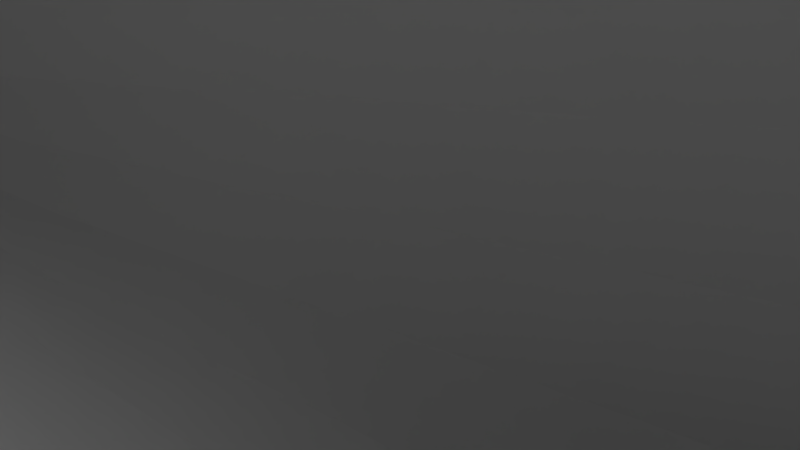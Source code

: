 # Source: A350xwb.3-4.blend  (saved by Blender 2.62.2; exported with 4.5.12 LTS)
import bpy
from mathutils import Matrix  # noqa: F401  (used for matrix-valued properties, if any)

bpy.ops.wm.read_factory_settings(use_empty=True)
scene = bpy.context.scene
scene.name = 'Scene'

# ---- collections
col_collection_1 = bpy.data.collections.new('Collection 1'); scene.collection.children.link(col_collection_1)

# ---- world
world_world = bpy.data.worlds.new('World'); scene.world = world_world
world_world.color = (0.05088, 0.05088, 0.05088)
world_world.use_sun_shadow = False
world_world.sun_shadow_jitter_overblur = 0.0
world_world.cycles.sampling_method = 'MANUAL'
world_world.cycles.sample_map_resolution = 256

# ---- cameras
cam_camera = bpy.data.cameras.new('Camera')
cam_camera.clip_end = 100.0
cam_camera.lens = 35.0
cam_camera.sensor_width = 32.0
cam_camera.sensor_height = 18.0
cam_camera.ortho_scale = 7.314
cam_camera.dof.focus_distance = 0.0
cam_camera.dof.aperture_fstop = 128.0

# ---- lights
light_sun = bpy.data.lights.new('Sun', 'SUN')
light_sun.transmission_factor = 0.0
light_sun.angle = 1.571
light_sun.energy = 1.0
light_sun.shadow_buffer_clip_start = 0.5
light_sun.shadow_soft_size = 1.0
light_sun.shadow_cascade_max_distance = 1000.0
light_sun.cycles.use_multiple_importance_sampling = False

# ---- meshes
me_cube_002 = bpy.data.meshes.new('Cube.002')
me_cube_002.from_pydata([(-4.206, -1.185, -1.277), (-4.206, 1.185, -1.277), (-1.147, -1.154, -0.8881), (-1.147, 1.154, -0.8881), (-2.945, -1.171, -1.019), (-2.945, 1.171, -1.019), (1.707, 0.0, -1.524), (-2.568, -1.14, -0.7559), (-2.568, 1.14, -0.7559), (1.862, 0.0, -1.168), (0.05893, -0.7143, 1.948), (0.05893, 0.7143, 1.948), (3.131, 0.0, 1.536), (2.497, -0.04858, 4.531), (2.416, -0.3669, 4.401), (2.416, 0.3669, 4.401), (4.458, -1.192e-07, 4.39), (-0.08252, -3.576e-07, 1.948), (-4.206, -1.185, -1.277), (-4.206, 1.185, -1.277), (-1.453, -1.175, -1.181), (-1.453, 1.175, -1.181), (-2.945, -1.171, -1.019), (-2.945, 1.171, -1.019), (1.707, 0.0, -1.524), (-2.568, -1.14, -0.7559), (-2.568, 1.14, -0.7559), (1.862, 0.0, -1.168), (3.095, -0.04858, 4.528), (0.05893, -0.7143, 1.948), (0.05893, 0.7143, 1.948), (3.131, 0.0, 1.536), (2.274, -2.086e-07, 4.401), (2.416, -0.3669, 4.401), (2.416, 0.3669, 4.401), (4.458, -1.192e-07, 4.39), (-2.71, -3.576e-07, -0.7559), (2.638, -0.3754, 4.531), (2.638, 0.2782, 4.531), (4.505, -0.04858, 4.521), (-4.347, 0.0, -1.277), (2.638, -0.3754, 4.531), (2.638, 0.2782, 4.531), (4.505, -0.04858, 4.521), (-3.087, 0.0, -1.019), (0.05893, -0.7143, 1.948), (0.05893, 0.7143, 1.948), (0.05893, -0.7143, 1.948), (0.05893, 0.7143, 1.948), (1.546, 0.0, -1.869), (1.546, 0.0, -1.869), (1.546, 0.0, -1.869), (1.546, 0.0, -1.869), (1.044, 0.7513, 1.816), (1.044, -0.7513, 1.816), (3.071, 0.3669, 4.397), (3.071, -0.3669, 4.397), (3.237, 0.2782, 4.528), (3.237, -0.3754, 4.528), (-2.361, -1.185, -1.467), (-2.361, 1.185, -1.467), (1.818, -0.01148, -1.164), (3.1, -0.007192, 1.54), (4.437, -0.003694, 4.39), (4.486, -0.05187, 4.521), (1.488, -0.01193, -1.863), (1.661, -0.01179, -1.519), (-3.645, 1.185, -1.335), (-3.645, -1.185, -1.335), (2.82, -0.3754, 4.53), (2.679, -0.04858, 4.53), (-2.491, 1.172, -1.068), (-2.136, -1.145, -0.7961), (-2.491, -1.172, -1.068), (2.615, 0.3669, 4.4), (2.82, 0.2782, 4.53), (-2.136, 1.145, -0.7961), (0.3588, 0.7256, 1.908), (2.615, -0.3669, 4.4), (0.3588, -0.7256, 1.908)], [(45, 46), (47, 48)], [(23, 24, 50, 19), (20, 2, 9, 6), (18, 19, 49), (0, 51, 1, 40), (67, 71, 5, 1), (71, 76, 8, 5), (76, 77, 11, 8), (77, 74, 15, 11), (40, 44, 4, 0), (74, 75, 38, 15), (57, 55, 16, 39), (41, 42, 34, 33), (69, 78, 14, 37), (42, 43, 35, 34), (44, 36, 7, 4), (69, 70, 28, 58), (34, 35, 31, 30), (33, 34, 30, 29), (54, 56, 16, 12), (2, 54, 12, 9), (30, 31, 27, 26), (29, 30, 26, 25), (62, 63, 33, 29), (66, 61, 25, 22), (26, 27, 24, 23), (25, 26, 23, 22), (56, 58, 39, 16), (36, 17, 10, 7), (65, 66, 22, 18), (32, 13, 37, 14), (61, 62, 29, 25), (63, 64, 41, 33), (22, 23, 19, 18), (55, 53, 12, 16), (32, 17, 11, 15), (78, 79, 10, 14), (13, 32, 15, 38), (43, 42, 41, 64), (53, 3, 9, 12), (17, 36, 8, 11), (17, 32, 14, 10), (72, 73, 4, 7), (3, 21, 6, 9), (36, 44, 5, 8), (79, 72, 7, 10), (75, 70, 13, 38), (58, 28, 57, 39), (73, 68, 0, 4), (59, 20, 6, 52), (21, 60, 52, 6), (44, 40, 1, 5), (63, 62, 31, 35), (61, 66, 24, 27), (66, 65, 50, 24), (62, 61, 27, 31), (64, 63, 35, 43), (70, 69, 37, 13), (74, 77, 53, 55), (73, 72, 2, 20), (70, 75, 57, 28), (79, 78, 56, 54), (72, 79, 54, 2), (77, 76, 3, 53), (78, 69, 58, 56), (71, 67, 60, 21), (75, 74, 55, 57), (76, 71, 21, 3), (68, 73, 20, 59)])
me_cube_002.use_remesh_preserve_volume = False
me_cube_002.use_remesh_preserve_attributes = False
me_cube_002.use_mirror_vertex_groups = False
me_cube_002.update()
me_cube_001 = bpy.data.meshes.new('Cube.001')
me_cube_001.from_pydata([(-0.2789, -2.148, -0.2977), (-1.78, -0.1479, -0.5319), (1.832, -0.171, -0.3887), (2.561, -2.158, -0.1608), (-0.2789, -2.148, -0.01096), (-1.78, -0.1479, -0.2132), (1.832, -0.1709, -0.3879), (2.561, -2.158, -0.16), (0.8708, -3.638, -0.09608), (3.093, -3.639, 0.00918), (0.8708, -3.638, 0.1168), (3.093, -3.639, 0.009714), (2.031, -5.15, 0.1041), (3.647, -5.14, 0.1815), (2.031, -5.15, 0.2741), (3.647, -5.14, 0.182), (2.442, -5.398, 0.1265), (3.734, -5.387, 0.2098), (2.442, -5.398, 0.2741), (3.734, -5.387, 0.2102), (3.232, -5.633, 0.1729), (3.826, -5.621, 0.2367), (3.232, -5.633, 0.2599), (3.826, -5.621, 0.2369), (3.746, -5.731, 0.1978), (3.872, -5.731, 0.1978), (3.746, -5.731, 0.2349), (3.872, -5.731, 0.2349), (-1.92, -0.1479, -0.3725), (-0.4192, -2.148, -0.1543), (0.7304, -3.638, 0.01035), (1.891, -5.15, 0.1891), (2.301, -5.398, 0.2003), (3.092, -5.633, 0.2164), (3.605, -5.731, 0.2164), (3.872, -5.731, 0.2164), (0.02582, -0.1479, -0.2132), (0.02582, -0.1479, -0.5319), (1.141, -2.148, -0.01096), (1.141, -2.148, -0.2977), (1.982, -3.638, 0.1168), (1.982, -3.638, -0.09608), (2.839, -5.15, 0.2741), (2.839, -5.15, 0.1041), (3.088, -5.398, 0.2741), (3.088, -5.398, 0.1265), (3.529, -5.633, 0.2599), (3.529, -5.633, 0.1729), (3.809, -5.731, 0.2349), (3.809, -5.731, 0.1978), (3.809, -5.731, 0.2164), (-1.479, -0.1479, -0.5319), (-0.04223, -2.148, -0.01096), (1.056, -3.638, 0.1168), (2.166, -5.15, 0.2741), (2.549, -5.398, 0.2741), (3.282, -5.633, 0.2599), (3.756, -5.731, 0.2349), (-1.479, -0.1479, -0.2132), (-0.04223, -2.148, -0.2977), (1.056, -3.638, -0.09608), (2.166, -5.15, 0.1041), (2.549, -5.398, 0.1265), (3.282, -5.633, 0.1729), (3.756, -5.731, 0.1978), (3.639, -5.731, 0.2164), (-1.779, 0.1287, -0.5319), (1.833, 0.1056, -0.3888), (-1.779, 0.1287, -0.2132), (1.833, 0.1057, -0.388), (-1.919, 0.1287, -0.3726), (0.02698, 0.1287, -0.2132), (0.02698, 0.1287, -0.5319), (-1.478, 0.1287, -0.5319), (-1.478, 0.1287, -0.2132)], [], [(29, 28, 1, 0), (2, 6, 7, 3), (3, 7, 11, 9), (41, 39, 3, 9), (39, 37, 2, 3), (52, 58, 5, 4), (43, 41, 9, 13), (9, 11, 15, 13), (53, 52, 4, 10), (29, 30, 10, 4), (55, 54, 14, 18), (30, 31, 14, 10), (13, 15, 19, 17), (54, 53, 10, 14), (56, 55, 18, 22), (45, 43, 13, 17), (31, 32, 18, 14), (21, 23, 27, 35, 25), (17, 19, 23, 21), (47, 45, 17, 21), (32, 33, 22, 18), (64, 65, 34, 24), (57, 56, 22, 26), (49, 47, 21, 25), (33, 34, 26, 22), (28, 29, 4, 5), (30, 29, 0, 8), (31, 30, 8, 12), (32, 31, 12, 16), (33, 32, 16, 20), (48, 50, 35, 27), (34, 33, 20, 24), (67, 69, 6, 2), (59, 60, 8, 0), (51, 59, 0, 1), (36, 38, 7, 6), (60, 61, 12, 8), (38, 40, 11, 7), (42, 44, 19, 15), (40, 42, 15, 11), (44, 46, 23, 19), (61, 62, 16, 12), (62, 63, 20, 16), (50, 49, 25, 35), (46, 48, 27, 23), (63, 64, 24, 20), (65, 57, 26, 34), (73, 72, 37, 51), (58, 52, 38, 36), (52, 53, 40, 38), (54, 55, 44, 42), (53, 54, 42, 40), (55, 56, 46, 44), (65, 64, 49, 50), (56, 57, 48, 46), (60, 59, 39, 41), (59, 51, 37, 39), (61, 60, 41, 43), (62, 61, 43, 45), (63, 62, 45, 47), (64, 63, 47, 49), (57, 65, 50, 48), (36, 6, 69, 71), (72, 71, 69, 67), (74, 73, 66, 70, 68), (73, 74, 71, 72), (51, 1, 66, 73), (58, 36, 71, 74), (74, 68, 5, 58), (72, 67, 2, 37), (70, 66, 1, 28), (28, 5, 68, 70)])
me_cube_001.use_remesh_preserve_volume = False
me_cube_001.use_remesh_preserve_attributes = False
me_cube_001.use_mirror_vertex_groups = False
me_cube_001.update()
me_cube = bpy.data.meshes.new('Cube')
me_cube.from_pydata([(-1.971, -0.5096, 6.479), (1.721, -26.3, 19.42), (1.781, -26.33, 20.33), (-1.042, -7.15, 9.458), (0.3233, -0.6277, 8.485), (-1.945, -0.5943, 7.532), (0.3233, -0.6663, 7.481), (-1.734, -0.4114, 6.451), (-0.914, -7.07, 9.463), (0.3184, -7.193, 10.21), (-1.019, -7.226, 10.4), (0.3184, -7.202, 10.49), (-0.7265, -8.553, 10.13), (0.3722, -8.654, 10.67), (-0.8233, -8.686, 10.99), (0.3722, -8.652, 10.93), (-0.5466, -10.1, 10.78), (0.4287, -10.17, 11.17), (-0.6328, -10.21, 11.5), (0.4287, -10.17, 11.4), (-0.2589, -12.57, 11.74), (0.6281, -12.6, 11.96), (-0.3322, -12.66, 12.31), (0.6281, -12.6, 12.14), (0.07343, -15.36, 12.72), (0.8075, -15.37, 12.84), (0.01299, -15.43, 13.18), (0.8075, -15.37, 12.98), (0.3751, -17.85, 13.55), (0.9877, -17.84, 13.61), (0.3246, -17.92, 13.96), (0.9877, -17.85, 13.73), (0.5198, -19.01, 13.97), (1.074, -19.0, 13.97), (0.4728, -19.07, 14.34), (1.074, -19.0, 14.08), (0.775, -21.13, 14.59), (1.231, -21.1, 14.62), (0.7355, -21.18, 14.93), (1.231, -21.1, 14.71), (1.068, -23.53, 15.22), (1.401, -23.5, 15.26), (1.037, -23.58, 15.54), (1.401, -23.5, 15.33), (1.167, -24.22, 15.36), (1.149, -24.22, 15.82), (1.219, -24.54, 15.48), (1.202, -24.54, 15.92), (1.272, -24.87, 15.68), (1.256, -24.87, 16.1), (1.32, -25.16, 15.91), (1.305, -25.16, 16.32), (1.361, -25.4, 16.18), (1.346, -25.4, 16.59), (1.396, -25.59, 16.49), (1.382, -25.59, 16.9), (1.427, -25.74, 16.81), (1.414, -25.74, 17.26), (1.465, -25.88, 17.16), (1.452, -25.88, 17.66), (1.501, -25.98, 17.5), (1.488, -25.98, 18.1), (1.536, -26.1, 18.02), (1.548, -26.1, 18.72), (1.585, -26.19, 18.57), (1.611, -26.19, 19.47), (1.623, -26.26, 18.97), (1.652, -26.26, 19.97), (1.66, -26.3, 19.35), (1.712, -26.32, 20.31), (1.765, -26.36, 20.1), (-1.728, -1.515, 6.246), (0.3237, -1.747, 8.13), (-1.898, -1.699, 7.419), (0.3237, -1.725, 8.806), (0.3228, -3.524, 9.349), (-1.525, -3.516, 8.764), (0.3228, -3.539, 8.773), (-1.379, -3.342, 7.629), (-0.8467, -8.616, 10.11), (1.681, -26.25, 19.0), (-0.658, -10.15, 10.72), (1.716, -26.26, 19.97), (-0.3593, -12.61, 11.63), (1.654, -26.19, 19.47), (-0.01531, -15.39, 12.58), (1.617, -26.1, 18.72), (0.296, -17.88, 13.41), (1.584, -25.98, 18.1), (0.4438, -19.04, 13.81), (1.557, -25.88, 17.66), (0.7063, -21.15, 14.44), (1.524, -25.74, 17.26), (1.008, -23.55, 15.09), (1.498, -25.59, 16.9), (1.11, -24.22, 15.59), (1.469, -25.4, 16.59), (1.163, -24.54, 15.7), (1.409, -25.16, 16.32), (1.217, -24.87, 15.89), (1.375, -24.87, 16.1), (1.266, -25.16, 16.12), (1.339, -24.54, 15.92), (1.308, -25.4, 16.39), (1.307, -24.22, 15.81), (1.344, -25.59, 16.69), (1.241, -23.56, 15.61), (1.376, -25.74, 17.04), (1.0, -21.15, 15.2), (1.414, -25.88, 17.41), (0.7907, -19.04, 14.76), (1.45, -25.98, 17.8), (0.6723, -17.88, 14.5), (1.503, -26.1, 18.37), (0.4257, -15.39, 13.93), (1.557, -26.19, 19.02), (0.1561, -12.61, 13.3), (1.6, -26.25, 19.48), (-0.07776, -10.16, 12.68), (1.649, -26.3, 19.87), (-0.2141, -8.635, 12.31), (1.713, -26.36, 20.27), (1.792, -26.3, 19.8), (-1.924, -1.61, 6.323), (-0.7896, -0.5729, 10.15), (-0.33, -7.177, 11.95), (-1.549, -3.432, 7.726), (1.798, -26.37, 20.24), (1.792, -26.36, 20.11), (-0.7723, -1.671, 10.52), (-0.5966, -3.481, 10.95), (1.788, -26.37, 20.33), (-0.3401, -7.145, 9.797), (-0.813, -0.6918, 5.904), (-0.2233, -8.627, 10.57), (-0.08616, -10.16, 11.17), (0.1488, -12.6, 12.05), (0.4196, -15.38, 12.94), (0.6673, -17.87, 13.67), (0.786, -19.03, 14.01), (0.9966, -21.13, 14.37), (1.239, -23.55, 15.1), (1.304, -24.22, 15.36), (1.336, -24.54, 15.48), (1.373, -24.87, 15.68), (1.407, -25.16, 15.91), (1.467, -25.4, 16.18), (1.496, -25.59, 16.49), (1.522, -25.74, 16.81), (1.555, -25.88, 17.16), (1.582, -25.98, 17.5), (1.616, -26.1, 18.02), (1.652, -26.19, 18.57), (-0.7898, -1.776, 6.23), (-0.6113, -3.532, 7.461), (-0.8928, -7.248, 11.36), (-1.706, -0.6312, 9.307), (-0.7097, -8.705, 11.86), (-0.529, -10.23, 12.29), (-0.2408, -12.67, 13.0), (0.09055, -15.45, 13.75), (0.3898, -17.93, 14.45), (0.5333, -19.08, 14.79), (0.7865, -21.19, 15.31), (1.076, -23.58, 15.84), (1.19, -24.22, 15.85), (1.241, -24.54, 15.96), (1.293, -24.87, 16.13), (1.34, -25.16, 16.35), (1.38, -25.4, 16.62), (1.415, -25.59, 16.93), (1.446, -25.74, 17.29), (1.483, -25.88, 17.69), (1.519, -25.98, 18.14), (1.573, -26.1, 18.77), (1.637, -26.19, 19.54), (1.703, -26.26, 20.04), (1.746, -26.33, 20.38), (-1.689, -1.729, 8.947), (-1.349, -3.542, 10.06), (1.749, -26.37, 20.33), (1.779, -26.37, 20.23), (1.808, -26.33, 20.09), (1.766, -26.25, 19.48), (1.769, -26.26, 19.73), (1.728, -26.19, 19.23), (1.691, -26.1, 18.48), (1.651, -25.98, 17.86), (1.625, -25.88, 17.41), (1.604, -25.74, 17.02), (1.583, -25.59, 16.66), (1.555, -25.4, 16.35), (1.528, -25.16, 16.08), (1.497, -24.87, 15.86), (1.475, -24.54, 15.68), (1.451, -24.22, 15.57), (1.832, -26.37, 20.26), (1.828, -26.36, 20.15), (1.827, -26.37, 20.33), (1.448, -24.22, 15.47), (1.472, -24.54, 15.59), (1.495, -24.87, 15.78), (1.526, -25.16, 15.99), (1.553, -25.4, 16.26), (1.581, -25.59, 16.57), (1.602, -25.74, 16.89), (1.623, -25.88, 17.24), (1.65, -25.98, 17.69), (1.689, -26.1, 18.28), (1.727, -26.2, 18.94)], [], [(173, 172, 59, 61), (109, 111, 61, 59), (202, 203, 146, 145), (88, 86, 186, 187), (172, 171, 57, 59), (90, 88, 187, 188), (105, 107, 57, 55), (184, 182, 2, 82), (171, 170, 55, 57), (107, 109, 59, 57), (103, 105, 55, 53), (203, 204, 147, 146), (101, 103, 53, 51), (98, 96, 191, 192), (170, 169, 53, 55), (168, 167, 49, 51), (99, 101, 51, 49), (169, 168, 51, 53), (96, 94, 190, 191), (167, 166, 47, 49), (95, 97, 47, 45), (209, 183, 80, 152), (166, 165, 45, 47), (97, 99, 49, 47), (93, 95, 45, 42), (165, 164, 42, 45), (37, 39, 43, 41), (91, 93, 42, 38), (141, 140, 37, 41), (33, 35, 39, 37), (163, 162, 34, 38), (29, 31, 35, 33), (89, 91, 38, 34), (164, 163, 38, 42), (162, 161, 30, 34), (25, 27, 31, 29), (87, 89, 34, 30), (140, 139, 33, 37), (138, 137, 25, 29), (161, 160, 26, 30), (21, 23, 27, 25), (139, 138, 29, 33), (19, 23, 21, 17), (83, 85, 26, 22), (137, 136, 21, 25), (85, 87, 30, 26), (15, 19, 17, 13), (81, 83, 22, 18), (136, 135, 17, 21), (160, 159, 22, 26), (158, 157, 14, 18), (11, 15, 13, 9), (79, 81, 18, 14), (159, 158, 18, 22), (134, 132, 9, 13), (157, 155, 10, 14), (4, 74, 72, 6), (135, 134, 13, 17), (109, 107, 56, 58), (107, 105, 54, 56), (3, 79, 14, 10), (111, 109, 58, 60), (178, 156, 5, 73), (0, 123, 73, 5), (153, 133, 6, 72), (174, 173, 61, 63), (111, 113, 63, 61), (175, 174, 63, 65), (208, 209, 152, 151), (113, 115, 65, 63), (189, 188, 206, 205), (176, 175, 65, 67), (68, 70, 128, 1), (115, 117, 67, 65), (177, 176, 67, 69), (117, 119, 69, 67), (181, 180, 121, 70), (72, 74, 75, 77), (77, 75, 11, 9), (179, 178, 73, 76), (154, 153, 72, 77), (123, 126, 76, 73), (126, 3, 10, 76), (132, 154, 77, 9), (155, 179, 76, 10), (105, 103, 52, 54), (103, 101, 50, 52), (101, 99, 48, 50), (97, 95, 44, 46), (99, 97, 46, 48), (95, 93, 40, 44), (124, 129, 74, 4), (93, 91, 36, 40), (125, 120, 15, 11), (118, 116, 23, 19), (91, 89, 32, 36), (120, 118, 19, 15), (89, 87, 28, 32), (116, 114, 27, 23), (114, 112, 31, 27), (85, 83, 20, 24), (87, 85, 24, 28), (112, 110, 35, 31), (83, 81, 16, 20), (108, 106, 43, 39), (81, 79, 12, 16), (110, 108, 39, 35), (79, 3, 8, 12), (123, 0, 7, 71), (113, 111, 60, 62), (115, 113, 62, 64), (117, 115, 64, 66), (119, 117, 66, 68), (121, 119, 68, 70), (126, 123, 71, 78), (3, 126, 78, 8), (187, 186, 208, 207), (129, 130, 75, 74), (130, 125, 11, 75), (180, 177, 69, 121), (150, 151, 62, 60), (148, 149, 58, 56), (149, 150, 60, 58), (147, 148, 56, 54), (146, 147, 54, 52), (145, 146, 52, 50), (143, 144, 48, 46), (144, 145, 50, 48), (142, 143, 46, 44), (141, 142, 44, 40), (140, 141, 40, 36), (139, 140, 36, 32), (137, 138, 28, 24), (138, 139, 32, 28), (136, 137, 24, 20), (135, 136, 20, 16), (132, 134, 12, 8), (134, 135, 16, 12), (133, 153, 71, 7), (151, 152, 64, 62), (153, 154, 78, 71), (154, 132, 8, 78), (188, 187, 207, 206), (119, 121, 69), (186, 185, 209, 208), (84, 82, 184, 185), (172, 173, 88, 90), (171, 172, 90, 92), (170, 171, 92, 94), (169, 170, 94, 96), (167, 168, 98, 100), (168, 169, 96, 98), (166, 167, 100, 102), (165, 166, 102, 104), (164, 165, 104, 106), (162, 163, 108, 110), (163, 164, 106, 108), (161, 162, 110, 112), (160, 161, 112, 114), (159, 160, 114, 116), (157, 158, 118, 120), (158, 159, 116, 118), (155, 157, 120, 125), (156, 178, 129, 124), (173, 174, 86, 88), (174, 175, 84, 86), (175, 176, 82, 84), (176, 177, 2, 82), (180, 181, 127, 131), (178, 179, 130, 129), (179, 155, 125, 130), (177, 180, 131, 2), (152, 80, 66, 64), (70, 181, 127, 128), (66, 68, 1, 80), (190, 189, 205, 204), (191, 190, 204, 203), (193, 192, 202, 201), (192, 191, 203, 202), (194, 193, 201, 200), (183, 209, 185, 184), (183, 122, 182, 184), (122, 183, 80, 1), (207, 208, 151, 150), (94, 92, 189, 190), (200, 201, 144, 143), (195, 194, 102, 104), (131, 127, 196, 198), (205, 206, 149, 148), (100, 98, 192, 193), (201, 202, 145, 144), (196, 197, 128, 127), (206, 207, 150, 149), (86, 84, 185, 186), (198, 182, 2, 131), (92, 90, 188, 189), (142, 143, 200, 199), (102, 100, 193, 194), (197, 122, 1, 128), (204, 205, 148, 147), (106, 104, 195, 43), (43, 195, 199, 41), (142, 141, 41, 199), (200, 199, 195, 194), (196, 198, 182, 122, 197)])
me_cube.use_remesh_preserve_volume = False
me_cube.use_remesh_preserve_attributes = False
me_cube.use_mirror_vertex_groups = False
me_cube.update()
me_cylinder_000 = bpy.data.meshes.new('Cylinder.000')
me_cylinder_000.from_pydata([(-0.5575, -0.2899, -0.6351), (-0.1846, -0.2991, -0.635), (-0.2849, -0.1626, 0.8556), (-0.3945, -0.1626, 0.8556), (-0.4079, -0.1785, 0.8406), (-0.2715, -0.1785, 0.8406), (-0.2476, -0.2129, 0.7826), (-0.4417, -0.2129, 0.7826), (-0.1822, -0.3176, -0.1229), (-0.4616, -0.2347, 0.7179), (-0.231, -0.2347, 0.7179), (-0.2174, -0.2548, 0.5852), (-0.5018, -0.2548, 0.5852), (-0.5336, -0.2671, 0.4333), (-0.2028, -0.3095, 0.4336), (-0.192, -0.3198, 0.287), (-0.1833, -0.3069, -0.4295), (-0.5501, -0.2819, 0.2871), (-0.5616, -0.2926, 0.09797), (-0.1838, -0.3245, 0.09764), (-0.5599, -0.2925, -0.1227), (-0.5588, -0.2914, -0.4295), (-0.5525, -0.2845, -0.8597), (-0.1896, -0.2866, -0.8593), (-0.5615, -0.2835, -1.019), (-0.2005, -0.2835, -1.019), (-0.5781, -0.2898, -1.129), (-0.2168, -0.2662, -1.129), (-0.5269, -0.2836, -1.224), (-0.2276, -0.2508, -1.224), (-0.4738, -0.2437, -1.289), (-0.2442, -0.234, -1.289), (-0.4249, -0.2088, -1.369), (-0.2739, -0.2088, -1.369), (-0.4031, -0.18, -1.395), (-0.2957, -0.18, -1.395), (-0.5599, 0.006831, -0.1227), (-0.5575, 0.006832, -0.6351), (-0.1846, 0.006832, -0.6351), (-0.3945, 0.006832, 0.8556), (-0.2849, 0.006832, 0.8556), (-0.2715, 0.006832, 0.8406), (-0.4079, 0.006832, 0.8406), (-0.4417, 0.006832, 0.7826), (-0.2476, 0.006832, 0.7826), (-0.231, 0.006832, 0.7179), (-0.4616, 0.006832, 0.7179), (-0.5018, 0.006832, 0.5852), (-0.1833, 0.006831, -0.4295), (-0.2174, 0.006832, 0.5852), (-0.2028, 0.006832, 0.4333), (-0.5336, 0.006832, 0.4333), (-0.5588, 0.006831, -0.4295), (-0.5501, 0.006831, 0.2871), (-0.192, 0.006831, 0.2871), (-0.1838, 0.006832, 0.09797), (-0.5616, 0.006832, 0.09797), (-0.1822, 0.006831, -0.1227), (-0.5525, 0.006832, -0.8597), (-0.1896, 0.006832, -0.8597), (-0.5615, 0.006832, -1.019), (-0.2005, 0.006832, -1.019), (-0.5781, 0.006832, -1.129), (-0.2168, 0.006832, -1.129), (-0.5269, 0.006831, -1.224), (-0.2276, 0.006831, -1.224), (-0.4738, 0.006832, -1.289), (-0.2442, 0.006832, -1.289), (-0.4249, 0.006831, -1.369), (-0.2739, 0.006831, -1.369), (-0.4031, 0.006831, -1.395), (-0.2957, 0.006831, -1.395), (-0.323, -0.2991, -0.635), (-0.3256, -0.1626, 0.8556), (-0.3221, -0.1785, 0.8406), (-0.3197, -0.2129, 0.7826), (-0.3166, -0.2347, 0.7179), (-0.3227, -0.3069, -0.4295), (-0.3229, -0.2548, 0.5852), (-0.3256, -0.3095, 0.4336), (-0.3249, -0.3198, 0.287), (-0.324, -0.3245, 0.09764), (-0.3224, -0.3176, -0.1229), (-0.3243, -0.2934, -0.8595), (-0.3345, -0.2902, -1.019), (-0.339, -0.2725, -1.129), (-0.3305, -0.2659, -1.224), (-0.3294, -0.2583, -1.289), (-0.3299, -0.2214, -1.369), (-0.3356, -0.1909, -1.395), (-0.3356, 0.006831, -1.395), (-0.3256, 0.006832, 0.8556)], [], [(89, 88, 32, 34), (71, 69, 33, 35), (88, 87, 30, 32), (67, 65, 29, 31), (69, 67, 31, 33), (65, 63, 27, 29), (87, 86, 28, 30), (85, 84, 24, 26), (63, 61, 25, 27), (86, 85, 26, 28), (84, 83, 22, 24), (61, 59, 23, 25), (83, 72, 0, 22), (81, 82, 8, 19), (56, 36, 20, 18), (79, 80, 15, 14), (53, 56, 18, 17), (80, 81, 19, 15), (47, 51, 13, 12), (72, 77, 21, 0), (38, 48, 16, 1), (59, 38, 1, 23), (39, 42, 4, 3), (73, 91, 39, 3), (42, 43, 7, 4), (73, 74, 5, 2), (75, 76, 10, 6), (43, 46, 9, 7), (74, 75, 6, 5), (46, 47, 12, 9), (76, 78, 11, 10), (78, 79, 14, 11), (51, 53, 17, 13), (82, 77, 16, 8), (68, 70, 34, 32), (89, 90, 71, 35), (66, 68, 32, 30), (64, 66, 30, 28), (62, 64, 28, 26), (58, 60, 24, 22), (60, 62, 26, 24), (37, 58, 22, 0), (48, 57, 8, 16), (36, 52, 21, 20), (55, 54, 15, 19), (57, 55, 19, 8), (41, 40, 2, 5), (44, 41, 5, 6), (49, 45, 10, 11), (45, 44, 6, 10), (52, 37, 0, 21), (50, 49, 11, 14), (54, 50, 14, 15), (88, 89, 35, 33), (87, 88, 33, 31), (86, 87, 31, 29), (84, 85, 27, 25), (85, 86, 29, 27), (83, 84, 25, 23), (72, 83, 23, 1), (82, 81, 18, 20), (80, 79, 13, 17), (81, 80, 17, 18), (77, 72, 1, 16), (91, 73, 2, 40), (74, 73, 3, 4), (76, 75, 7, 9), (75, 74, 4, 7), (78, 76, 9, 12), (79, 78, 12, 13), (77, 82, 20, 21), (90, 89, 34, 70)])
me_cylinder_000.use_remesh_preserve_volume = False
me_cylinder_000.use_remesh_preserve_attributes = False
me_cylinder_000.use_mirror_vertex_groups = False
me_cylinder_000.update()
me_cylinder_002 = bpy.data.meshes.new('Cylinder.002')
me_cylinder_002.from_pydata([(0.293, 1.236e-07, -1.0), (0.293, 1.22e-07, -0.7354), (0.2874, -0.05522, -1.0), (0.2874, -0.05696, -0.7354), (0.2708, -0.1083, -1.0), (0.2708, -0.1117, -0.7354), (0.2438, -0.1573, -1.0), (0.2438, -0.1622, -0.7354), (0.2075, -0.2001, -1.0), (0.2075, -0.2064, -0.7354), (0.1632, -0.2354, -1.0), (0.1632, -0.2428, -0.7354), (0.1128, -0.2615, -1.0), (0.1128, -0.2697, -0.7354), (0.05798, -0.2776, -1.0), (0.05798, -0.2863, -0.7354), (0.001026, -0.2831, -1.0), (0.001027, -0.292, -0.7354), (-0.05593, -0.2776, -1.0), (-0.05593, -0.2863, -0.7354), (-0.1107, -0.2615, -1.0), (-0.1107, -0.2697, -0.7354), (-0.1612, -0.2353, -1.0), (-0.1612, -0.2428, -0.7354), (-0.2054, -0.2001, -1.0), (-0.2054, -0.2064, -0.7354), (-0.2417, -0.1573, -1.0), (-0.2417, -0.1622, -0.7354), (-0.2687, -0.1083, -1.0), (-0.2687, -0.1117, -0.7354), (-0.2853, -0.05522, -1.0), (-0.2853, -0.05696, -0.7354), (-0.2909, 3.755e-07, -1.0), (-0.2909, 3.818e-07, -0.7354), (0.293, 1.22e-07, -0.4896), (0.2874, -0.05696, -0.4896), (0.2708, -0.1117, -0.4896), (0.2438, -0.1622, -0.4896), (0.2075, -0.2064, -0.4896), (0.1632, -0.2428, -0.4896), (0.1128, -0.2697, -0.4896), (0.05798, -0.2863, -0.4896), (0.001027, -0.292, -0.4896), (-0.05593, -0.2863, -0.4896), (-0.1107, -0.2697, -0.4896), (-0.1612, -0.2428, -0.4896), (-0.2054, -0.2064, -0.4896), (-0.2417, -0.1622, -0.4896), (-0.2687, -0.1117, -0.4896), (-0.2853, -0.05696, -0.4896), (-0.2909, 3.818e-07, -0.4896), (0.293, -3.919e-06, -0.1518), (0.2874, -0.05696, -0.1518), (0.2708, -0.1117, -0.1518), (0.2438, -0.1622, -0.1518), (0.2075, -0.2064, -0.1518), (0.1632, -0.2428, -0.1518), (0.1127, -0.2697, -0.1518), (0.05798, -0.2864, -0.1518), (0.001021, -0.292, -0.1518), (-0.05594, -0.2864, -0.1518), (-0.1107, -0.2697, -0.1518), (-0.1612, -0.2428, -0.1518), (-0.2054, -0.2064, -0.1518), (-0.2417, -0.1622, -0.1518), (-0.2687, -0.1117, -0.1518), (-0.2853, -0.05696, -0.1518), (-0.2909, -3.66e-06, -0.1518), (0.293, -6.216e-06, 0.04018), (0.2874, -0.05696, 0.04018), (0.2708, -0.1117, 0.04018), (0.2438, -0.1622, 0.04018), (0.2075, -0.2065, 0.04018), (0.1632, -0.2428, 0.04018), (0.1127, -0.2697, 0.04018), (0.05798, -0.2864, 0.04018), (0.001017, -0.292, 0.04018), (-0.05594, -0.2864, 0.04018), (-0.1107, -0.2697, 0.04018), (-0.1612, -0.2428, 0.04018), (-0.2054, -0.2065, 0.04018), (-0.2417, -0.1622, 0.04018), (-0.2687, -0.1117, 0.04018), (-0.2853, -0.05696, 0.04018), (-0.2909, -5.956e-06, 0.04018), (0.293, -9.431e-06, 0.3089), (0.2874, -0.05697, 0.3089), (0.2707, -0.1117, 0.3089), (0.2438, -0.1622, 0.3089), (0.2075, -0.2065, 0.3089), (0.1632, -0.2428, 0.3089), (0.1127, -0.2697, 0.3089), (0.05797, -0.2864, 0.3089), (0.001012, -0.292, 0.3089), (-0.05595, -0.2864, 0.3089), (-0.1107, -0.2697, 0.3089), (-0.1612, -0.2428, 0.3089), (-0.2054, -0.2065, 0.3089), (-0.2417, -0.1622, 0.3089), (-0.2687, -0.1117, 0.3089), (-0.2853, -0.05697, 0.3089), (-0.2909, -9.171e-06, 0.3089), (0.293, -1.255e-05, 0.57), (0.2874, -0.05697, 0.57), (0.2707, -0.1117, 0.57), (0.2438, -0.1622, 0.57), (0.2075, -0.2065, 0.57), (0.1632, -0.2428, 0.57), (0.1127, -0.2697, 0.57), (0.05797, -0.2864, 0.57), (0.001008, -0.292, 0.57), (-0.05595, -0.2864, 0.57), (-0.1107, -0.2697, 0.57), (-0.1612, -0.2428, 0.57), (-0.2054, -0.2065, 0.57), (-0.2417, -0.1622, 0.57), (-0.2687, -0.1117, 0.57), (-0.2853, -0.05697, 0.57), (-0.2909, -1.229e-05, 0.57), (0.293, -1.558e-05, 0.8234), (0.2874, -0.05697, 0.8234), (0.2707, -0.1117, 0.8234), (0.2438, -0.1622, 0.8234), (0.2074, -0.2065, 0.8234), (0.1632, -0.2428, 0.8234), (0.1127, -0.2697, 0.8234), (0.05796, -0.2864, 0.8234), (0.001003, -0.292, 0.8234), (-0.05595, -0.2864, 0.8234), (-0.1107, -0.2697, 0.8234), (-0.1612, -0.2428, 0.8234), (-0.2054, -0.2065, 0.8234), (-0.2418, -0.1622, 0.8234), (-0.2687, -0.1117, 0.8234), (-0.2853, -0.05697, 0.8234), (-0.291, -1.532e-05, 0.8234), (0.293, -1.862e-05, 1.077), (0.2873, -0.05698, 1.077), (0.2707, -0.1117, 1.077), (0.2438, -0.1622, 1.077), (0.2074, -0.2065, 1.077), (0.1632, -0.2428, 1.077), (0.1127, -0.2698, 1.077), (0.05796, -0.2864, 1.077), (0.0009987, -0.292, 1.077), (-0.05596, -0.2864, 1.077), (-0.1107, -0.2698, 1.077), (-0.1612, -0.2428, 1.077), (-0.2054, -0.2065, 1.077), (-0.2418, -0.1622, 1.077), (-0.2687, -0.1117, 1.077), (-0.2853, -0.05698, 1.077), (-0.291, -1.836e-05, 1.077), (0.293, -2.178e-05, 1.343), (0.2873, -0.05698, 1.343), (0.2707, -0.1117, 1.343), (0.2437, -0.1622, 1.343), (0.2074, -0.2065, 1.343), (0.1632, -0.2428, 1.343), (0.1127, -0.2698, 1.343), (0.05795, -0.2864, 1.343), (0.0009939, -0.292, 1.343), (-0.05596, -0.2864, 1.343), (-0.1107, -0.2698, 1.343), (-0.1612, -0.2428, 1.343), (-0.2055, -0.2065, 1.343), (-0.2418, -0.1622, 1.343), (-0.2687, -0.1117, 1.343), (-0.2854, -0.05698, 1.343), (-0.291, -2.152e-05, 1.343), (0.2929, -2.592e-05, 1.681), (0.2873, -0.05698, 1.681), (0.2707, -0.1118, 1.681), (0.2437, -0.1622, 1.681), (0.2074, -0.2065, 1.681), (0.1632, -0.2428, 1.681), (0.1127, -0.2698, 1.681), (0.05795, -0.2864, 1.681), (0.0009878, -0.292, 1.681), (-0.05597, -0.2864, 1.681), (-0.1107, -0.2698, 1.681), (-0.1612, -0.2428, 1.681), (-0.2055, -0.2065, 1.681), (-0.2418, -0.1622, 1.681), (-0.2687, -0.1118, 1.681), (-0.2854, -0.05698, 1.681), (-0.291, -2.566e-05, 1.681), (0.2929, -2.844e-05, 1.889), (0.2873, -0.05699, 1.889), (0.2707, -0.1118, 1.889), (0.2437, -0.1622, 1.889), (0.2074, -0.2065, 1.889), (0.1632, -0.2428, 1.889), (0.1127, -0.2698, 1.889), (0.05794, -0.2864, 1.889), (0.0009839, -0.292, 1.889), (-0.05597, -0.2864, 1.889), (-0.1107, -0.2698, 1.889), (-0.1612, -0.2428, 1.889), (-0.2055, -0.2065, 1.889), (-0.2418, -0.1622, 1.889), (-0.2687, -0.1118, 1.889), (-0.2854, -0.05699, 1.889), (-0.291, -2.818e-05, 1.889), (0.2929, -3.147e-05, 2.142), (0.2873, -0.05699, 2.142), (0.2707, -0.1118, 2.142), (0.2437, -0.1622, 2.142), (0.2074, -0.2065, 2.142), (0.1632, -0.2428, 2.142), (0.1127, -0.2698, 2.142), (0.05794, -0.2864, 2.142), (0.0009793, -0.292, 2.142), (-0.05598, -0.2864, 2.142), (-0.1107, -0.2698, 2.142), (-0.1612, -0.2428, 2.142), (-0.2055, -0.2065, 2.142), (-0.2418, -0.1622, 2.142), (-0.2688, -0.1118, 2.142), (-0.2854, -0.05699, 2.142), (-0.291, -3.122e-05, 2.142), (0.2929, -3.446e-05, 2.39), (0.2873, -0.05699, 2.39), (0.2707, -0.1118, 2.39), (0.2437, -0.1622, 2.39), (0.2074, -0.2065, 2.39), (0.1632, -0.2428, 2.39), (0.1127, -0.2698, 2.39), (0.05793, -0.2864, 2.39), (0.000975, -0.292, 2.39), (-0.05598, -0.2864, 2.39), (-0.1108, -0.2698, 2.39), (-0.1612, -0.2428, 2.39), (-0.2055, -0.2065, 2.39), (-0.2418, -0.1622, 2.39), (-0.2688, -0.1118, 2.39), (-0.2854, -0.05699, 2.39), (-0.291, -3.42e-05, 2.39), (0.2911, -3.593e-05, 2.515), (0.2855, -0.0567, 2.515), (0.2689, -0.1112, 2.515), (0.242, -0.1614, 2.515), (0.2059, -0.2054, 2.515), (0.1618, -0.2415, 2.515), (0.1115, -0.2684, 2.515), (0.05693, -0.2849, 2.515), (0.0001732, -0.2905, 2.515), (-0.05658, -0.2849, 2.515), (-0.1111, -0.2684, 2.515), (-0.1614, -0.2415, 2.515), (-0.2055, -0.2054, 2.515), (-0.2417, -0.1614, 2.515), (-0.2686, -0.1112, 2.515), (-0.2851, -0.0567, 2.515), (-0.2907, -3.567e-05, 2.515), (0.2833, -3.74e-05, 2.644), (0.2778, -0.05674, 2.644), (0.2615, -0.1113, 2.644), (0.235, -0.1615, 2.644), (0.1994, -0.2055, 2.644), (0.156, -0.2417, 2.644), (0.1065, -0.2685, 2.644), (0.0528, -0.2851, 2.644), (-0.003062, -0.2907, 2.644), (-0.05892, -0.2851, 2.644), (-0.1126, -0.2685, 2.644), (-0.1621, -0.2417, 2.644), (-0.2055, -0.2055, 2.644), (-0.2411, -0.1615, 2.644), (-0.2676, -0.1113, 2.644), (-0.2839, -0.05674, 2.644), (-0.2894, -3.714e-05, 2.644), (0.2658, -3.846e-05, 2.812), (0.2605, -0.05673, 2.812), (0.2447, -0.1112, 2.812), (0.2192, -0.1615, 2.812), (0.1848, -0.2055, 2.812), (0.1428, -0.2416, 2.812), (0.09501, -0.2685, 2.812), (0.04312, -0.285, 2.812), (-0.01085, -0.2906, 2.812), (-0.06482, -0.285, 2.812), (-0.1167, -0.2685, 2.812), (-0.1645, -0.2416, 2.812), (-0.2065, -0.2055, 2.812), (-0.2409, -0.1615, 2.812), (-0.2664, -0.1112, 2.812), (-0.2822, -0.05673, 2.812), (-0.2875, -3.82e-05, 2.812), (0.2293, -4.162e-05, 3.075), (0.2244, -0.0533, 3.075), (0.2099, -0.1045, 3.075), (0.1864, -0.1517, 3.075), (0.1547, -0.1931, 3.075), (0.1161, -0.227, 3.075), (0.07204, -0.2523, 3.075), (0.02425, -0.2678, 3.075), (-0.02546, -0.2731, 3.075), (-0.07516, -0.2678, 3.075), (-0.123, -0.2523, 3.075), (-0.167, -0.227, 3.075), (-0.2056, -0.1931, 3.075), (-0.2373, -0.1517, 3.075), (-0.2608, -0.1045, 3.075), (-0.2753, -0.0533, 3.075), (-0.2802, -4.137e-05, 3.075), (0.1765, -5.311e-05, 3.316), (0.1723, -0.04659, 3.316), (0.1596, -0.09134, 3.316), (0.1391, -0.1326, 3.316), (0.1114, -0.1687, 3.316), (0.0777, -0.1984, 3.316), (0.03925, -0.2204, 3.316), (-0.002461, -0.234, 3.316), (-0.04584, -0.2386, 3.316), (-0.08923, -0.234, 3.316), (-0.1309, -0.2204, 3.316), (-0.1694, -0.1984, 3.316), (-0.2031, -0.1687, 3.316), (-0.2307, -0.1326, 3.316), (-0.2513, -0.09134, 3.316), (-0.2639, -0.04659, 3.316), (-0.2682, -5.29e-05, 3.316), (0.1579, -5.419e-05, 3.393), (0.1539, -0.04367, 3.393), (0.142, -0.08561, 3.393), (0.1227, -0.1243, 3.393), (0.09671, -0.1581, 3.393), (0.06504, -0.1859, 3.393), (0.02891, -0.2066, 3.393), (-0.01029, -0.2193, 3.393), (-0.05106, -0.2236, 3.393), (-0.09183, -0.2193, 3.393), (-0.131, -0.2066, 3.393), (-0.1672, -0.1859, 3.393), (-0.1988, -0.1581, 3.393), (-0.2248, -0.1243, 3.393), (-0.2441, -0.08561, 3.393), (-0.256, -0.04367, 3.393), (-0.26, -5.399e-05, 3.393), (0.0887, -5.492e-05, 3.671), (0.08558, -0.03092, 3.671), (0.07634, -0.0606, 3.671), (0.06133, -0.08796, 3.671), (0.04114, -0.1119, 3.671), (0.01654, -0.1316, 3.671), (-0.01153, -0.1462, 3.671), (-0.04199, -0.1552, 3.671), (-0.07366, -0.1583, 3.671), (-0.1053, -0.1552, 3.671), (-0.1358, -0.1462, 3.671), (-0.1639, -0.1316, 3.671), (-0.1885, -0.1119, 3.671), (-0.2087, -0.08796, 3.671), (-0.2237, -0.0606, 3.671), (-0.2329, -0.03092, 3.671), (-0.236, -5.478e-05, 3.671), (0.0382, -5.545e-05, 3.871), (0.03572, -0.02246, 3.871), (0.02836, -0.044, 3.871), (0.01642, -0.06385, 3.871), (0.000346, -0.08125, 3.871), (-0.01924, -0.09553, 3.871), (-0.04158, -0.1061, 3.871), (-0.06583, -0.1127, 3.871), (-0.09104, -0.1149, 3.871), (-0.1163, -0.1127, 3.871), (-0.1405, -0.1061, 3.871), (-0.1628, -0.09553, 3.871), (-0.1824, -0.08125, 3.871), (-0.1985, -0.06385, 3.871), (-0.2104, -0.044, 3.871), (-0.2178, -0.02246, 3.871), (-0.2203, -5.534e-05, 3.871), (0.01573, -5.568e-05, 3.96), (0.01355, -0.02026, 3.96), (0.007074, -0.03969, 3.96), (-0.003435, -0.0576, 3.96), (-0.01758, -0.07329, 3.96), (-0.03481, -0.08618, 3.96), (-0.05447, -0.09575, 3.96), (-0.07581, -0.1016, 3.96), (-0.098, -0.1036, 3.96), (-0.1202, -0.1016, 3.96), (-0.1415, -0.09575, 3.96), (-0.1612, -0.08618, 3.96), (-0.1784, -0.07329, 3.96), (-0.1926, -0.0576, 3.96), (-0.2031, -0.03969, 3.96), (-0.2095, -0.02026, 3.96), (-0.2117, -5.559e-05, 3.96), (-0.01628, -5.605e-05, 4.097), (-0.01802, -0.01935, 4.097), (-0.02317, -0.03791, 4.097), (-0.03152, -0.05501, 4.097), (-0.04276, -0.07, 4.097), (-0.05646, -0.0823, 4.097), (-0.07209, -0.09144, 4.097), (-0.08905, -0.09707, 4.097), (-0.1067, -0.09897, 4.097), (-0.1243, -0.09707, 4.097), (-0.1413, -0.09144, 4.097), (-0.1569, -0.0823, 4.097), (-0.1706, -0.07, 4.097), (-0.1819, -0.05501, 4.097), (-0.1902, -0.03791, 4.097), (-0.1954, -0.01935, 4.097), (-0.1971, -5.596e-05, 4.097), (-0.04758, -5.637e-05, 4.216), (-0.04884, -0.01622, 4.216), (-0.05258, -0.03176, 4.216), (-0.05864, -0.04609, 4.216), (-0.06681, -0.05864, 4.216), (-0.07676, -0.06894, 4.216), (-0.08811, -0.0766, 4.216), (-0.1004, -0.08131, 4.216), (-0.1132, -0.08291, 4.216), (-0.126, -0.08131, 4.216), (-0.1384, -0.0766, 4.216), (-0.1497, -0.06894, 4.216), (-0.1597, -0.05864, 4.216), (-0.1678, -0.04609, 4.216), (-0.1739, -0.03176, 4.216), (-0.1776, -0.01622, 4.216), (-0.1789, -5.629e-05, 4.216), (-0.07028, -5.661e-05, 4.305), (-0.0712, -0.0123, 4.305), (-0.0739, -0.02408, 4.305), (-0.0783, -0.03493, 4.305), (-0.08422, -0.04445, 4.305), (-0.09143, -0.05225, 4.305), (-0.09966, -0.05805, 4.305), (-0.1086, -0.06163, 4.305), (-0.1179, -0.06283, 4.305), (-0.1272, -0.06163, 4.305), (-0.1361, -0.05805, 4.305), (-0.1443, -0.05225, 4.305), (-0.1515, -0.04445, 4.305), (-0.1574, -0.03493, 4.305), (-0.1618, -0.02408, 4.305), (-0.1645, -0.0123, 4.305), (-0.1655, -5.655e-05, 4.305), (-0.09616, -5.687e-05, 4.405), (-0.09664, -0.005091, 4.405), (-0.09809, -0.009933, 4.405), (-0.1004, -0.01439, 4.405), (-0.1036, -0.0183, 4.405), (-0.1074, -0.02151, 4.405), (-0.1118, -0.0239, 4.405), (-0.1166, -0.02537, 4.405), (-0.1215, -0.02586, 4.405), (-0.1265, -0.02537, 4.405), (-0.1312, -0.0239, 4.405), (-0.1356, -0.02151, 4.405), (-0.1394, -0.0183, 4.405), (-0.1426, -0.01439, 4.405), (-0.1449, -0.009933, 4.405), (-0.1464, -0.005091, 4.405), (-0.1469, -5.685e-05, 4.405), (0.2931, 2.178e-06, -1.135), (0.2875, -0.05242, -1.135), (0.2711, -0.1028, -1.135), (0.2445, -0.1493, -1.135), (0.2087, -0.19, -1.135), (0.1651, -0.2234, -1.135), (0.1154, -0.2482, -1.135), (0.06136, -0.2635, -1.135), (0.0052, -0.2687, -1.135), (-0.05096, -0.2635, -1.135), (-0.105, -0.2482, -1.135), (-0.1547, -0.2234, -1.135), (-0.1983, -0.19, -1.135), (-0.2341, -0.1493, -1.135), (-0.2607, -0.1028, -1.135), (-0.2771, -0.05242, -1.135), (-0.2827, 2.417e-06, -1.135), (0.2934, 4.82e-06, -1.315), (0.2881, -0.04635, -1.315), (0.2724, -0.09092, -1.315), (0.247, -0.132, -1.315), (0.2127, -0.168, -1.315), (0.171, -0.1976, -1.315), (0.1234, -0.2195, -1.315), (0.07172, -0.233, -1.315), (0.018, -0.2376, -1.315), (-0.03572, -0.233, -1.315), (-0.08737, -0.2195, -1.315), (-0.135, -0.1976, -1.315), (-0.1767, -0.168, -1.315), (-0.2109, -0.132, -1.315), (-0.2364, -0.09092, -1.315), (-0.2521, -0.04635, -1.315), (-0.2574, 5.031e-06, -1.315), (0.2931, 6.472e-06, -1.424), (0.2881, -0.04132, -1.424), (0.2734, -0.08105, -1.424), (0.2494, -0.1177, -1.424), (0.2171, -0.1498, -1.424), (0.1777, -0.1761, -1.424), (0.1328, -0.1957, -1.424), (0.0841, -0.2077, -1.424), (0.03344, -0.2118, -1.424), (-0.01723, -0.2077, -1.424), (-0.06594, -0.1957, -1.424), (-0.1108, -0.1761, -1.424), (-0.1502, -0.1498, -1.424), (-0.1825, -0.1177, -1.424), (-0.2065, -0.08105, -1.424), (-0.2213, -0.04132, -1.424), (-0.2263, 6.66e-06, -1.424), (0.2869, 7.719e-06, -1.506), (0.2822, -0.03739, -1.506), (0.2685, -0.07336, -1.506), (0.2463, -0.1065, -1.506), (0.2164, -0.1356, -1.506), (0.1799, -0.1594, -1.506), (0.1383, -0.1771, -1.506), (0.09312, -0.188, -1.506), (0.04616, -0.1917, -1.506), (-0.0007961, -0.188, -1.506), (-0.04595, -0.1771, -1.506), (-0.08756, -0.1594, -1.506), (-0.124, -0.1356, -1.506), (-0.154, -0.1065, -1.506), (-0.1762, -0.07336, -1.506), (-0.1899, -0.03739, -1.506), (-0.1945, 7.889e-06, -1.506), (0.277, 8.976e-06, -1.57), (0.2728, -0.03375, -1.57), (0.2603, -0.06621, -1.57), (0.2399, -0.09612, -1.57), (0.2125, -0.1223, -1.57), (0.1791, -0.1439, -1.57), (0.1409, -0.1599, -1.57), (0.09959, -0.1697, -1.57), (0.05658, -0.173, -1.57), (0.01357, -0.1697, -1.57), (-0.02778, -0.1599, -1.57), (-0.0659, -0.1439, -1.57), (-0.0993, -0.1223, -1.57), (-0.1267, -0.09612, -1.57), (-0.1471, -0.06621, -1.57), (-0.1596, -0.03375, -1.57), (-0.1639, 9.13e-06, -1.57), (0.2664, 9.87e-06, -1.632), (0.2627, -0.0296, -1.632), (0.2519, -0.05807, -1.632), (0.2343, -0.08432, -1.632), (0.2106, -0.1073, -1.632), (0.1817, -0.1262, -1.632), (0.1488, -0.1402, -1.632), (0.1131, -0.1489, -1.632), (0.07592, -0.1518, -1.632), (0.03876, -0.1489, -1.632), (0.003032, -0.1402, -1.632), (-0.0299, -0.1262, -1.632), (-0.05876, -0.1073, -1.632), (-0.08245, -0.08432, -1.632), (-0.1001, -0.05807, -1.632), (-0.1109, -0.0296, -1.632), (-0.1146, 1.001e-05, -1.632), (0.2521, 1.098e-05, -1.697), (0.2492, -0.02497, -1.697), (0.2409, -0.04898, -1.697), (0.2273, -0.07111, -1.697), (0.209, -0.09052, -1.697), (0.1867, -0.1064, -1.697), (0.1613, -0.1183, -1.697), (0.1337, -0.1256, -1.697), (0.1051, -0.128, -1.697), (0.07638, -0.1256, -1.697), (0.04881, -0.1183, -1.697), (0.0234, -0.1064, -1.697), (0.001123, -0.09052, -1.697), (-0.01716, -0.07111, -1.697), (-0.03074, -0.04898, -1.697), (-0.0391, -0.02497, -1.697), (-0.04193, 1.11e-05, -1.697), (0.2379, 1.18e-05, -1.747), (0.2356, -0.02111, -1.747), (0.2289, -0.04141, -1.747), (0.2178, -0.06013, -1.747), (0.203, -0.07653, -1.747), (0.1849, -0.09, -1.747), (0.1643, -0.1, -1.747), (0.142, -0.1062, -1.747), (0.1187, -0.1082, -1.747), (0.09544, -0.1062, -1.747), (0.07307, -0.1, -1.747), (0.05246, -0.09, -1.747), (0.03439, -0.07653, -1.747), (0.01956, -0.06013, -1.747), (0.008544, -0.04141, -1.747), (0.001759, -0.02111, -1.747), (-0.0005315, 1.19e-05, -1.747), (0.2214, 1.115e-05, -1.796), (0.2196, -0.01643, -1.796), (0.2143, -0.03225, -1.796), (0.2057, -0.04682, -1.796), (0.1942, -0.05959, -1.796), (0.1801, -0.07008, -1.796), (0.1641, -0.07787, -1.796), (0.1467, -0.08266, -1.796), (0.1286, -0.08428, -1.796), (0.1105, -0.08266, -1.796), (0.09312, -0.07787, -1.796), (0.07671, -0.07052, -1.796), (0.06303, -0.05959, -1.796), (0.0515, -0.04682, -1.796), (0.04293, -0.03225, -1.796), (0.03765, -0.01643, -1.796), (0.03587, 1.123e-05, -1.796), (0.1995, 2.85e-05, -1.837), (0.1983, -0.01104, -1.837), (0.1947, -0.02169, -1.837), (0.189, -0.0315, -1.837), (0.1812, -0.0401, -1.837), (0.1717, -0.04716, -1.837), (0.1609, -0.05241, -1.837), (0.1492, -0.05563, -1.837), (0.137, -0.05673, -1.837), (0.1248, -0.05563, -1.837), (0.113, -0.05241, -1.837), (0.1022, -0.04716, -1.837), (0.09274, -0.0401, -1.837), (0.08496, -0.0315, -1.837), (0.07918, -0.02169, -1.837), (0.07562, -0.01104, -1.837), (0.07442, 2.855e-05, -1.837), (0.1712, 1.357e-05, -1.868), (0.1707, -0.005202, -1.868), (0.169, -0.01022, -1.868), (0.1663, -0.01484, -1.868), (0.1627, -0.01889, -1.868), (0.1582, -0.02222, -1.868), (0.1532, -0.02469, -1.868), (0.1477, -0.02621, -1.868), (0.1419, -0.02672, -1.868), (0.1362, -0.02621, -1.868), (0.1307, -0.02469, -1.868), (0.1257, -0.02222, -1.868), (0.1212, -0.01889, -1.868), (0.1176, -0.01484, -1.868), (0.1149, -0.01022, -1.868), (0.1132, -0.005202, -1.868), (0.1126, 1.36e-05, -1.868), (0.1567, 1.532e-05, -1.875), (0.1565, -0.002204, -1.875), (0.1558, -0.004338, -1.875), (0.1546, -0.006305, -1.875), (0.1531, -0.008029, -1.875), (0.1512, -0.009443, -1.875), (0.149, -0.01049, -1.875), (0.1467, -0.01114, -1.875), (0.1443, -0.01136, -1.875), (0.1418, -0.01114, -1.875), (0.1395, -0.01049, -1.875), (0.1373, -0.009443, -1.875), (0.1354, -0.008029, -1.875), (0.1339, -0.006305, -1.875), (0.1327, -0.004338, -1.875), (0.132, -0.002204, -1.875), (0.1318, 1.533e-05, -1.875), (0.1466, 1.752e-05, -1.878), (-0.1215, -5.686e-05, 4.405)], [], [(447, 446, 664), (452, 451, 664), (457, 456, 664), (446, 445, 664), (451, 450, 664), (456, 455, 664), (445, 444, 664), (450, 449, 664), (455, 454, 664), (444, 443, 664), (449, 448, 664), (636, 637, 654, 653), (631, 632, 649, 648), (642, 643, 660, 659), (637, 638, 655, 654), (632, 633, 650, 649), (643, 644, 661, 660), (638, 639, 656, 655), (633, 634, 651, 650), (644, 645, 662, 661), (639, 640, 657, 656), (634, 635, 652, 651), (661, 662, 663), (656, 657, 663), (651, 652, 663), (646, 647, 663), (657, 658, 663), (652, 653, 663), (647, 648, 663), (658, 659, 663), (653, 654, 663), (648, 649, 663), (659, 660, 663), (654, 655, 663), (649, 650, 663), (660, 661, 663), (655, 656, 663), (650, 651, 663), (458, 457, 664), (453, 452, 664), (448, 447, 664), (443, 442, 664), (0, 1, 3, 2), (2, 3, 5, 4), (4, 5, 7, 6), (6, 7, 9, 8), (8, 9, 11, 10), (10, 11, 13, 12), (12, 13, 15, 14), (14, 15, 17, 16), (16, 17, 19, 18), (18, 19, 21, 20), (20, 21, 23, 22), (22, 23, 25, 24), (24, 25, 27, 26), (26, 27, 29, 28), (28, 29, 31, 30), (30, 31, 33, 32), (15, 13, 40, 41), (29, 27, 47, 48), (5, 3, 35, 36), (19, 17, 42, 43), (33, 31, 49, 50), (9, 7, 37, 38), (23, 21, 44, 45), (13, 11, 39, 40), (27, 25, 46, 47), (3, 1, 34, 35), (17, 15, 41, 42), (31, 29, 48, 49), (7, 5, 36, 37), (21, 19, 43, 44), (11, 9, 38, 39), (25, 23, 45, 46), (54, 53, 70, 71), (50, 49, 66, 67), (45, 44, 61, 62), (40, 39, 56, 57), (35, 34, 51, 52), (46, 45, 62, 63), (41, 40, 57, 58), (36, 35, 52, 53), (47, 46, 63, 64), (42, 41, 58, 59), (37, 36, 53, 54), (48, 47, 64, 65), (43, 42, 59, 60), (38, 37, 54, 55), (49, 48, 65, 66), (44, 43, 60, 61), (39, 38, 55, 56), (74, 73, 90, 91), (65, 64, 81, 82), (60, 59, 76, 77), (55, 54, 71, 72), (66, 65, 82, 83), (61, 60, 77, 78), (56, 55, 72, 73), (67, 66, 83, 84), (62, 61, 78, 79), (57, 56, 73, 74), (52, 51, 68, 69), (63, 62, 79, 80), (58, 57, 74, 75), (53, 52, 69, 70), (64, 63, 80, 81), (59, 58, 75, 76), (94, 93, 110, 111), (69, 68, 85, 86), (80, 79, 96, 97), (75, 74, 91, 92), (70, 69, 86, 87), (81, 80, 97, 98), (76, 75, 92, 93), (71, 70, 87, 88), (82, 81, 98, 99), (77, 76, 93, 94), (72, 71, 88, 89), (83, 82, 99, 100), (78, 77, 94, 95), (73, 72, 89, 90), (84, 83, 100, 101), (79, 78, 95, 96), (114, 113, 130, 131), (89, 88, 105, 106), (100, 99, 116, 117), (95, 94, 111, 112), (90, 89, 106, 107), (101, 100, 117, 118), (96, 95, 112, 113), (91, 90, 107, 108), (86, 85, 102, 103), (97, 96, 113, 114), (92, 91, 108, 109), (87, 86, 103, 104), (98, 97, 114, 115), (93, 92, 109, 110), (88, 87, 104, 105), (99, 98, 115, 116), (134, 133, 150, 151), (109, 108, 125, 126), (104, 103, 120, 121), (115, 114, 131, 132), (110, 109, 126, 127), (105, 104, 121, 122), (116, 115, 132, 133), (111, 110, 127, 128), (106, 105, 122, 123), (117, 116, 133, 134), (112, 111, 128, 129), (107, 106, 123, 124), (118, 117, 134, 135), (113, 112, 129, 130), (108, 107, 124, 125), (103, 102, 119, 120), (129, 128, 145, 146), (124, 123, 140, 141), (135, 134, 151, 152), (130, 129, 146, 147), (125, 124, 141, 142), (120, 119, 136, 137), (131, 130, 147, 148), (126, 125, 142, 143), (121, 120, 137, 138), (132, 131, 148, 149), (127, 126, 143, 144), (122, 121, 138, 139), (133, 132, 149, 150), (128, 127, 144, 145), (123, 122, 139, 140), (149, 148, 165, 166), (144, 143, 160, 161), (139, 138, 155, 156), (150, 149, 166, 167), (145, 144, 161, 162), (140, 139, 156, 157), (151, 150, 167, 168), (146, 145, 162, 163), (141, 140, 157, 158), (152, 151, 168, 169), (147, 146, 163, 164), (142, 141, 158, 159), (137, 136, 153, 154), (148, 147, 164, 165), (143, 142, 159, 160), (138, 137, 154, 155), (169, 168, 185, 186), (164, 163, 180, 181), (159, 158, 175, 176), (154, 153, 170, 171), (165, 164, 181, 182), (160, 159, 176, 177), (155, 154, 171, 172), (166, 165, 182, 183), (161, 160, 177, 178), (156, 155, 172, 173), (167, 166, 183, 184), (162, 161, 178, 179), (157, 156, 173, 174), (168, 167, 184, 185), (163, 162, 179, 180), (158, 157, 174, 175), (184, 183, 200, 201), (179, 178, 195, 196), (174, 173, 190, 191), (185, 184, 201, 202), (180, 179, 196, 197), (175, 174, 191, 192), (186, 185, 202, 203), (181, 180, 197, 198), (176, 175, 192, 193), (171, 170, 187, 188), (182, 181, 198, 199), (177, 176, 193, 194), (172, 171, 188, 189), (183, 182, 199, 200), (178, 177, 194, 195), (173, 172, 189, 190), (199, 198, 215, 216), (194, 193, 210, 211), (189, 188, 205, 206), (200, 199, 216, 217), (195, 194, 211, 212), (190, 189, 206, 207), (201, 200, 217, 218), (196, 195, 212, 213), (191, 190, 207, 208), (202, 201, 218, 219), (197, 196, 213, 214), (192, 191, 208, 209), (203, 202, 219, 220), (198, 197, 214, 215), (193, 192, 209, 210), (188, 187, 204, 205), (223, 222, 239, 240), (219, 218, 235, 236), (214, 213, 230, 231), (209, 208, 225, 226), (220, 219, 236, 237), (454, 453, 664), (215, 214, 231, 232), (210, 209, 226, 227), (205, 204, 221, 222), (216, 215, 232, 233), (211, 210, 227, 228), (206, 205, 222, 223), (217, 216, 233, 234), (212, 211, 228, 229), (207, 206, 223, 224), (218, 217, 234, 235), (213, 212, 229, 230), (208, 207, 224, 225), (243, 242, 259, 260), (234, 233, 250, 251), (229, 228, 245, 246), (224, 223, 240, 241), (235, 234, 251, 252), (230, 229, 246, 247), (225, 224, 241, 242), (236, 235, 252, 253), (231, 230, 247, 248), (226, 225, 242, 243), (237, 236, 253, 254), (232, 231, 248, 249), (227, 226, 243, 244), (222, 221, 238, 239), (233, 232, 249, 250), (228, 227, 244, 245), (263, 262, 279, 280), (254, 253, 270, 271), (249, 248, 265, 266), (244, 243, 260, 261), (239, 238, 255, 256), (250, 249, 266, 267), (245, 244, 261, 262), (240, 239, 256, 257), (251, 250, 267, 268), (246, 245, 262, 263), (241, 240, 257, 258), (252, 251, 268, 269), (247, 246, 263, 264), (242, 241, 258, 259), (253, 252, 269, 270), (248, 247, 264, 265), (283, 282, 299, 300), (258, 257, 274, 275), (269, 268, 285, 286), (264, 263, 280, 281), (259, 258, 275, 276), (270, 269, 286, 287), (265, 264, 281, 282), (260, 259, 276, 277), (271, 270, 287, 288), (266, 265, 282, 283), (261, 260, 277, 278), (256, 255, 272, 273), (267, 266, 283, 284), (262, 261, 278, 279), (257, 256, 273, 274), (268, 267, 284, 285), (301, 300, 317, 318), (278, 277, 294, 295), (273, 272, 289, 290), (284, 283, 300, 301), (279, 278, 295, 296), (274, 273, 290, 291), (285, 284, 301, 302), (280, 279, 296, 297), (275, 274, 291, 292), (286, 285, 302, 303), (281, 280, 297, 298), (276, 275, 292, 293), (287, 286, 303, 304), (282, 281, 298, 299), (277, 276, 293, 294), (288, 287, 304, 305), (321, 320, 337, 338), (296, 295, 312, 313), (291, 290, 307, 308), (302, 301, 318, 319), (297, 296, 313, 314), (292, 291, 308, 309), (303, 302, 319, 320), (298, 297, 314, 315), (293, 292, 309, 310), (304, 303, 320, 321), (299, 298, 315, 316), (294, 293, 310, 311), (305, 304, 321, 322), (300, 299, 316, 317), (295, 294, 311, 312), (290, 289, 306, 307), (316, 315, 332, 333), (311, 310, 327, 328), (322, 321, 338, 339), (317, 316, 333, 334), (312, 311, 328, 329), (307, 306, 323, 324), (318, 317, 334, 335), (313, 312, 329, 330), (308, 307, 324, 325), (319, 318, 335, 336), (314, 313, 330, 331), (309, 308, 325, 326), (320, 319, 336, 337), (315, 314, 331, 332), (310, 309, 326, 327), (336, 335, 352, 353), (331, 330, 347, 348), (326, 325, 342, 343), (337, 336, 353, 354), (332, 331, 348, 349), (327, 326, 343, 344), (338, 337, 354, 355), (333, 332, 349, 350), (328, 327, 344, 345), (339, 338, 355, 356), (334, 333, 350, 351), (329, 328, 345, 346), (324, 323, 340, 341), (335, 334, 351, 352), (330, 329, 346, 347), (325, 324, 341, 342), (356, 355, 372, 373), (351, 350, 367, 368), (346, 345, 362, 363), (341, 340, 357, 358), (352, 351, 368, 369), (347, 346, 363, 364), (342, 341, 358, 359), (353, 352, 369, 370), (348, 347, 364, 365), (343, 342, 359, 360), (354, 353, 370, 371), (349, 348, 365, 366), (344, 343, 360, 361), (355, 354, 371, 372), (350, 349, 366, 367), (345, 344, 361, 362), (371, 370, 387, 388), (366, 365, 382, 383), (361, 360, 377, 378), (372, 371, 388, 389), (367, 366, 383, 384), (362, 361, 378, 379), (373, 372, 389, 390), (368, 367, 384, 385), (363, 362, 379, 380), (358, 357, 374, 375), (369, 368, 385, 386), (364, 363, 380, 381), (359, 358, 375, 376), (370, 369, 386, 387), (365, 364, 381, 382), (360, 359, 376, 377), (386, 385, 402, 403), (381, 380, 397, 398), (376, 375, 392, 393), (387, 386, 403, 404), (382, 381, 398, 399), (377, 376, 393, 394), (388, 387, 404, 405), (383, 382, 399, 400), (378, 377, 394, 395), (389, 388, 405, 406), (384, 383, 400, 401), (379, 378, 395, 396), (390, 389, 406, 407), (385, 384, 401, 402), (380, 379, 396, 397), (375, 374, 391, 392), (410, 409, 426, 427), (406, 405, 422, 423), (401, 400, 417, 418), (396, 395, 412, 413), (407, 406, 423, 424), (402, 401, 418, 419), (397, 396, 413, 414), (392, 391, 408, 409), (403, 402, 419, 420), (398, 397, 414, 415), (393, 392, 409, 410), (404, 403, 420, 421), (399, 398, 415, 416), (394, 393, 410, 411), (405, 404, 421, 422), (400, 399, 416, 417), (395, 394, 411, 412), (430, 429, 446, 447), (421, 420, 437, 438), (416, 415, 432, 433), (411, 410, 427, 428), (422, 421, 438, 439), (417, 416, 433, 434), (412, 411, 428, 429), (423, 422, 439, 440), (418, 417, 434, 435), (413, 412, 429, 430), (424, 423, 440, 441), (419, 418, 435, 436), (414, 413, 430, 431), (409, 408, 425, 426), (420, 419, 436, 437), (415, 414, 431, 432), (441, 440, 457, 458), (436, 435, 452, 453), (431, 430, 447, 448), (426, 425, 442, 443), (437, 436, 453, 454), (432, 431, 448, 449), (427, 426, 443, 444), (438, 437, 454, 455), (433, 432, 449, 450), (428, 427, 444, 445), (439, 438, 455, 456), (434, 433, 450, 451), (429, 428, 445, 446), (440, 439, 456, 457), (435, 434, 451, 452), (469, 470, 487, 486), (30, 32, 475, 474), (6, 8, 463, 462), (20, 22, 470, 469), (10, 12, 465, 464), (24, 26, 472, 471), (0, 2, 460, 459), (14, 16, 467, 466), (28, 30, 474, 473), (4, 6, 462, 461), (18, 20, 469, 468), (8, 10, 464, 463), (22, 24, 471, 470), (12, 14, 466, 465), (26, 28, 473, 472), (2, 4, 461, 460), (16, 18, 468, 467), (489, 490, 507, 506), (464, 465, 482, 481), (459, 460, 477, 476), (470, 471, 488, 487), (465, 466, 483, 482), (460, 461, 478, 477), (471, 472, 489, 488), (466, 467, 484, 483), (461, 462, 479, 478), (472, 473, 490, 489), (467, 468, 485, 484), (462, 463, 480, 479), (473, 474, 491, 490), (468, 469, 486, 485), (463, 464, 481, 480), (474, 475, 492, 491), (484, 485, 502, 501), (479, 480, 497, 496), (490, 491, 508, 507), (485, 486, 503, 502), (480, 481, 498, 497), (491, 492, 509, 508), (486, 487, 504, 503), (481, 482, 499, 498), (476, 477, 494, 493), (487, 488, 505, 504), (482, 483, 500, 499), (477, 478, 495, 494), (488, 489, 506, 505), (483, 484, 501, 500), (478, 479, 496, 495), (504, 505, 522, 521), (499, 500, 517, 516), (494, 495, 512, 511), (505, 506, 523, 522), (500, 501, 518, 517), (495, 496, 513, 512), (506, 507, 524, 523), (501, 502, 519, 518), (496, 497, 514, 513), (507, 508, 525, 524), (502, 503, 520, 519), (497, 498, 515, 514), (508, 509, 526, 525), (503, 504, 521, 520), (498, 499, 516, 515), (493, 494, 511, 510), (524, 525, 542, 541), (519, 520, 537, 536), (514, 515, 532, 531), (525, 526, 543, 542), (520, 521, 538, 537), (515, 516, 533, 532), (510, 511, 528, 527), (521, 522, 539, 538), (516, 517, 534, 533), (511, 512, 529, 528), (522, 523, 540, 539), (517, 518, 535, 534), (512, 513, 530, 529), (523, 524, 541, 540), (518, 519, 536, 535), (513, 514, 531, 530), (539, 540, 557, 556), (534, 535, 552, 551), (529, 530, 547, 546), (540, 541, 558, 557), (535, 536, 553, 552), (530, 531, 548, 547), (541, 542, 559, 558), (536, 537, 554, 553), (531, 532, 549, 548), (542, 543, 560, 559), (537, 538, 555, 554), (532, 533, 550, 549), (527, 528, 545, 544), (538, 539, 556, 555), (533, 534, 551, 550), (528, 529, 546, 545), (559, 560, 577, 576), (554, 555, 572, 571), (549, 550, 567, 566), (544, 545, 562, 561), (555, 556, 573, 572), (550, 551, 568, 567), (545, 546, 563, 562), (556, 557, 574, 573), (551, 552, 569, 568), (546, 547, 564, 563), (557, 558, 575, 574), (552, 553, 570, 569), (547, 548, 565, 564), (558, 559, 576, 575), (553, 554, 571, 570), (548, 549, 566, 565), (573, 574, 591, 590), (568, 569, 586, 585), (563, 564, 581, 580), (574, 575, 592, 591), (569, 570, 587, 586), (564, 565, 582, 581), (575, 576, 593, 592), (570, 571, 588, 587), (565, 566, 583, 582), (576, 577, 594, 593), (571, 572, 589, 588), (566, 567, 584, 583), (561, 562, 579, 578), (572, 573, 590, 589), (567, 568, 585, 584), (562, 563, 580, 579), (593, 594, 611, 610), (588, 589, 606, 605), (583, 584, 601, 600), (578, 579, 596, 595), (589, 590, 607, 606), (584, 585, 602, 601), (579, 580, 597, 596), (590, 591, 608, 607), (585, 586, 603, 602), (580, 581, 598, 597), (591, 592, 609, 608), (586, 587, 604, 603), (581, 582, 599, 598), (592, 593, 610, 609), (587, 588, 605, 604), (582, 583, 600, 599), (608, 609, 626, 625), (603, 604, 621, 620), (598, 599, 616, 615), (609, 610, 627, 626), (604, 605, 622, 621), (599, 600, 617, 616), (610, 611, 628, 627), (605, 606, 623, 622), (600, 601, 618, 617), (595, 596, 613, 612), (606, 607, 624, 623), (601, 602, 619, 618), (596, 597, 614, 613), (607, 608, 625, 624), (602, 603, 620, 619), (597, 598, 615, 614), (629, 630, 647, 646), (623, 624, 641, 640), (618, 619, 636, 635), (613, 614, 631, 630), (624, 625, 642, 641), (619, 620, 637, 636), (614, 615, 632, 631), (625, 626, 643, 642), (620, 621, 638, 637), (615, 616, 633, 632), (626, 627, 644, 643), (621, 622, 639, 638), (616, 617, 634, 633), (627, 628, 645, 644), (622, 623, 640, 639), (617, 618, 635, 634), (612, 613, 630, 629), (640, 641, 658, 657), (635, 636, 653, 652), (630, 631, 648, 647), (641, 642, 659, 658)])
me_cylinder_002.use_remesh_preserve_volume = False
me_cylinder_002.use_remesh_preserve_attributes = False
me_cylinder_002.use_mirror_vertex_groups = False
me_cylinder_002.update()

# ---- objects
ob_sun = bpy.data.objects.new('Sun', light_sun)
ob_vstab = bpy.data.objects.new('vstab', me_cube_002)
ob_hstab = bpy.data.objects.new('hstab', me_cube_001)
ob_wing = bpy.data.objects.new('Wing', me_cube)
ob_belly = bpy.data.objects.new('Belly', me_cylinder_000)
ob_fuselage = bpy.data.objects.new('Fuselage', me_cylinder_002)
ob_camera = bpy.data.objects.new('Camera', cam_camera)

# ---- transforms, parenting, visibility, modifiers, constraints
ob_sun.location = (-3.886, 2.685, 4.493)
ob_sun.hide_viewport = True
ob_sun.lineart.crease_threshold = 0.0
ob_vstab.location = (19.17, 0.005727, 6.104)
ob_vstab.scale = (1.531, 0.2998, 1.531)
ob_vstab.hide_viewport = True
ob_vstab.lineart.crease_threshold = 0.0
_m = ob_vstab.modifiers.new('Subsurf', 'SUBSURF')
_m.uv_smooth = 'PRESERVE_CORNERS'
_m.quality = 2
_m.show_only_control_edges = False
ob_hstab.location = (19.92, 0.005727, 3.2)
ob_hstab.scale = (1.682, 1.682, 1.682)
ob_hstab.hide_viewport = True
ob_hstab.lineart.crease_threshold = 0.0
_m = ob_hstab.modifiers.new('Subsurf', 'SUBSURF')
_m.uv_smooth = 'PRESERVE_CORNERS'
_m.quality = 2
_m.levels = 2
_m.show_only_control_edges = False
_m = ob_hstab.modifiers.new('Mirror', 'MIRROR')
_m.use_axis = (False, True, False)
ob_wing.location = (-6.622, 0.005727, -4.018)
ob_wing.scale = (6.872, 1.228, 0.4577)
ob_wing.hide_viewport = True
ob_wing.lineart.crease_threshold = 0.0
_m = ob_wing.modifiers.new('Mirror', 'MIRROR')
_m.use_axis = (False, True, False)
_m = ob_wing.modifiers.new('Subsurf', 'SUBSURF')
_m.uv_smooth = 'PRESERVE_CORNERS'
_m.levels = 4
_m.render_levels = 4
ob_belly.location = (-6.617, -0.0368, -3.964)
ob_belly.rotation_euler = (0.0, 1.571, 0.0)
ob_belly.scale = (10.42, 10.42, 10.42)
ob_belly.hide_viewport = True
ob_belly.lineart.crease_threshold = 0.0
_m = ob_belly.modifiers.new('Subsurf', 'SUBSURF')
_m.uv_smooth = 'PRESERVE_CORNERS'
_m.quality = 1
_m.levels = 3
_m.render_levels = 1
_m = ob_belly.modifiers.new('Mirror', 'MIRROR')
_m.use_axis = (False, True, False)
_m.use_clip = True
ob_fuselage.location = (-21.13, 0.01553, 1.546)
ob_fuselage.rotation_euler = (0.0, 1.571, 0.0)
ob_fuselage.scale = (10.42, 10.42, 10.42)
ob_fuselage.lineart.crease_threshold = 0.0
_m = ob_fuselage.modifiers.new('Mirror', 'MIRROR')
_m.use_axis = (False, False, False)
_m.use_clip = True
ob_camera.location = (-2.372, -0.3709, 3.02)
ob_camera.rotation_euler = (1.343, 0.03491, -2.301)
ob_camera.scale = (1.0, 1.0, 1.0)
ob_camera.lock_rotations_4d = False
ob_camera.empty_display_type = 'ARROWS'
ob_camera.color = (0.0, 0.0, 0.0, 0.0)
ob_camera.hide_viewport = True
ob_camera.display_type = 'WIRE'
ob_camera.lineart.crease_threshold = 0.0

# ---- collection membership
col_collection_1.objects.link(ob_sun)
col_collection_1.objects.link(ob_vstab)
col_collection_1.objects.link(ob_hstab)
col_collection_1.objects.link(ob_wing)
col_collection_1.objects.link(ob_belly)
col_collection_1.objects.link(ob_fuselage)
col_collection_1.objects.link(ob_camera)

# ---- scene / render settings (as saved in the file)
scene.camera = ob_camera
scene.frame_start = 1; scene.frame_end = 250; scene.frame_set(0)
scene.render.engine = 'BLENDER_EEVEE_NEXT'
scene.render.image_settings.color_mode = 'RGB'
scene.render.image_settings.compression = 90
scene.render.resolution_percentage = 50
scene.render.dither_intensity = 0.0
scene.render.bake_margin = 2
scene.render.bake_bias = 0.0
scene.cycles.use_denoising = False
scene.cycles.samples = 10
scene.cycles.sampling_pattern = 'TABULATED_SOBOL'
scene.cycles.light_sampling_threshold = 0.0
scene.cycles.use_adaptive_sampling = False
scene.cycles.use_light_tree = False
scene.cycles.blur_glossy = 0.0
scene.cycles.volume_bounces = 1
scene.cycles.pixel_filter_type = 'GAUSSIAN'
scene.cycles.sample_clamp_indirect = 0.0
scene.view_settings.view_transform = 'Standard'
bpy.context.view_layer.update()

